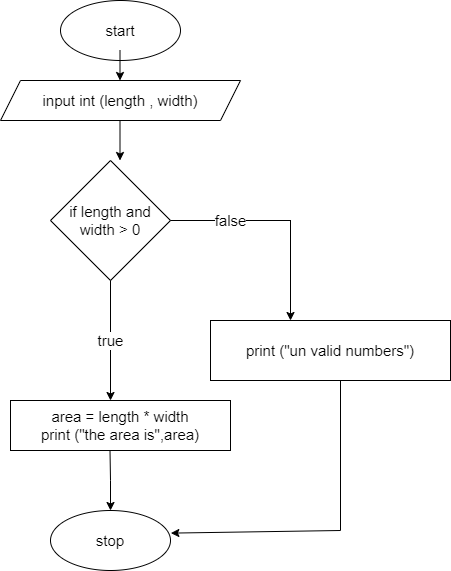

The diagram above was exported from draw.io. Its source (the exported page's mxGraphModel, read from the mxfile embedded in the PNG):
<mxGraphModel dx="1050" dy="573" grid="1" gridSize="10" guides="1" tooltips="1" connect="1" arrows="1" fold="1" page="1" pageScale="1" pageWidth="850" pageHeight="1100" math="0" shadow="0">
  <root>
    <mxCell id="0" />
    <mxCell id="1" parent="0" />
    <mxCell id="PbN2RAEwLQUWnjJaHnHS-3" value="start" style="ellipse;whiteSpace=wrap;html=1;fontSize=15;" vertex="1" parent="1">
      <mxGeometry x="330" y="10" width="120" height="60" as="geometry" />
    </mxCell>
    <mxCell id="PbN2RAEwLQUWnjJaHnHS-4" value="input int (length , width)" style="shape=parallelogram;perimeter=parallelogramPerimeter;whiteSpace=wrap;html=1;fixedSize=1;fontSize=15;" vertex="1" parent="1">
      <mxGeometry x="270" y="90" width="240" height="40" as="geometry" />
    </mxCell>
    <mxCell id="PbN2RAEwLQUWnjJaHnHS-7" value="if length and width &amp;gt; 0" style="rhombus;whiteSpace=wrap;html=1;fontSize=15;" vertex="1" parent="1">
      <mxGeometry x="320" y="170" width="120" height="120" as="geometry" />
    </mxCell>
    <mxCell id="PbN2RAEwLQUWnjJaHnHS-8" value="" style="endArrow=classic;html=1;rounded=0;fontSize=15;" edge="1" parent="1">
      <mxGeometry width="50" height="50" relative="1" as="geometry">
        <mxPoint x="560" y="229.5" as="sourcePoint" />
        <mxPoint x="560" y="330" as="targetPoint" />
      </mxGeometry>
    </mxCell>
    <mxCell id="PbN2RAEwLQUWnjJaHnHS-9" value="false" style="endArrow=none;html=1;rounded=0;fontSize=15;" edge="1" parent="1">
      <mxGeometry width="50" height="50" relative="1" as="geometry">
        <mxPoint x="440" y="230" as="sourcePoint" />
        <mxPoint x="560" y="230" as="targetPoint" />
      </mxGeometry>
    </mxCell>
    <mxCell id="PbN2RAEwLQUWnjJaHnHS-10" value="print (&quot;un valid numbers&quot;)" style="rounded=0;whiteSpace=wrap;html=1;fontSize=15;" vertex="1" parent="1">
      <mxGeometry x="480" y="330" width="240" height="60" as="geometry" />
    </mxCell>
    <mxCell id="PbN2RAEwLQUWnjJaHnHS-11" value="true" style="endArrow=classic;html=1;rounded=0;fontSize=15;exitX=0.5;exitY=1;exitDx=0;exitDy=0;" edge="1" parent="1" source="PbN2RAEwLQUWnjJaHnHS-7">
      <mxGeometry width="50" height="50" relative="1" as="geometry">
        <mxPoint x="400" y="300" as="sourcePoint" />
        <mxPoint x="380" y="410" as="targetPoint" />
      </mxGeometry>
    </mxCell>
    <mxCell id="PbN2RAEwLQUWnjJaHnHS-12" value="area = length * width&lt;br&gt;print (&quot;the area is&quot;,area)" style="rounded=0;whiteSpace=wrap;html=1;fontSize=15;" vertex="1" parent="1">
      <mxGeometry x="280" y="410" width="220" height="50" as="geometry" />
    </mxCell>
    <mxCell id="PbN2RAEwLQUWnjJaHnHS-13" value="" style="endArrow=classic;html=1;rounded=0;fontSize=15;" edge="1" parent="1">
      <mxGeometry width="50" height="50" relative="1" as="geometry">
        <mxPoint x="379.5" y="460" as="sourcePoint" />
        <mxPoint x="380" y="520" as="targetPoint" />
        <Array as="points">
          <mxPoint x="380" y="490" />
        </Array>
      </mxGeometry>
    </mxCell>
    <mxCell id="PbN2RAEwLQUWnjJaHnHS-14" value="stop" style="ellipse;whiteSpace=wrap;html=1;fontSize=15;" vertex="1" parent="1">
      <mxGeometry x="320" y="520" width="120" height="60" as="geometry" />
    </mxCell>
    <mxCell id="PbN2RAEwLQUWnjJaHnHS-15" value="" style="endArrow=none;html=1;rounded=0;fontSize=15;" edge="1" parent="1">
      <mxGeometry width="50" height="50" relative="1" as="geometry">
        <mxPoint x="610" y="540" as="sourcePoint" />
        <mxPoint x="610" y="390" as="targetPoint" />
      </mxGeometry>
    </mxCell>
    <mxCell id="PbN2RAEwLQUWnjJaHnHS-16" value="" style="endArrow=classic;html=1;rounded=0;fontSize=15;entryX=1.003;entryY=0.377;entryDx=0;entryDy=0;entryPerimeter=0;" edge="1" parent="1" target="PbN2RAEwLQUWnjJaHnHS-14">
      <mxGeometry width="50" height="50" relative="1" as="geometry">
        <mxPoint x="610" y="540" as="sourcePoint" />
        <mxPoint x="550" y="520" as="targetPoint" />
      </mxGeometry>
    </mxCell>
    <mxCell id="PbN2RAEwLQUWnjJaHnHS-17" value="" style="endArrow=classic;html=1;rounded=0;fontSize=15;" edge="1" parent="1">
      <mxGeometry width="50" height="50" relative="1" as="geometry">
        <mxPoint x="389.5" y="60" as="sourcePoint" />
        <mxPoint x="389.5" y="90" as="targetPoint" />
      </mxGeometry>
    </mxCell>
    <mxCell id="PbN2RAEwLQUWnjJaHnHS-18" value="" style="endArrow=classic;html=1;rounded=0;fontSize=15;" edge="1" parent="1">
      <mxGeometry width="50" height="50" relative="1" as="geometry">
        <mxPoint x="389.5" y="130" as="sourcePoint" />
        <mxPoint x="389.5" y="170" as="targetPoint" />
      </mxGeometry>
    </mxCell>
  </root>
</mxGraphModel>